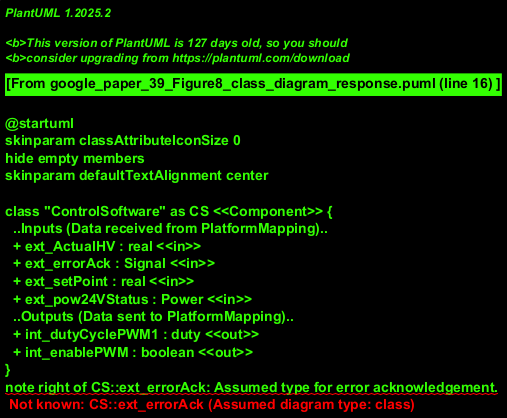

The diagram above was rendered by PlantUML. Its source (embedded in the PNG):
@startuml
skinparam classAttributeIconSize 0
hide empty members
skinparam defaultTextAlignment center

class "ControlSoftware" as CS <<Component>> {
  ..Inputs (Data received from PlatformMapping)..
  + ext_ActualHV : real <<in>>
  + ext_errorAck : Signal <<in>>
  + ext_setPoint : real <<in>>
  + ext_pow24VStatus : Power <<in>>
  ..Outputs (Data sent to PlatformMapping)..
  + int_dutyCyclePWM1 : duty <<out>>
  + int_enablePWM : boolean <<out>>
}
note right of CS::ext_errorAck: Assumed type for error acknowledgement.
note right of CS::ext_pow24VStatus: Enum Power {On, Off}.
note right of CS::int_dutyCyclePWM1: Assumed type, e.g., real.

class "PlatformMapping" as PM <<Component>> {
  ..Mapping Logic (conceptual methods)..
  {method} get_ext_ActualHV(RPActualHV_in: real) : real
  {method} calc_RPInputV_out(int_enablePWM: boolean, int_dutyCyclePWM1: duty) : real
  {method} get_ext_errorAck(RPerrorAck_in: Signal) : Signal
  {method} get_ext_setPoint(RPsetPoint_in: real) : real
  {method} get_ext_pow24VStatus(RPpow24V_in: Volt) : Power
}
note left of PM::calc_RPInputV_out
  if int_enablePWM = true
  then RPInputV_out = duty2volt(int_dutyCyclePWM1)
  else RPInputV_out = 0
  Assumes duty2volt() is available.
end note
note left of PM::get_ext_pow24VStatus
  if 18 <= RPpow24V_in <= 24
  then ext_pow24VStatus = On
  else ext_pow24VStatus = Off
end note

class "Platform" as P <<Component>> {
  ..Interface Ports..
  + RPActualHV_in : real <<out>>
  + RPInputV_out : real <<in>>
  + RPerrorAck_in : Signal <<out>>
  + RPsetPoint_in : real <<out>>
  + RPpow24V_in : Volt <<out>>
}
note right of P::RPActualHV_in: Output from Platform to PlatformMapping.
note right of P::RPInputV_out: Input to Platform from PlatformMapping.

class "PlatformModel" as PModel <<Subsystem>> {
  ..Internal State & I/O points..
  + RPActualHV : real
  + RPActualHV_out : real
  + RPerrorAck : Signal
  + RPsetPoint : real
  + RPpow24V : Volt
  ' RPInputV_out (from Platform) would drive actuators in the model.
}
note right of PModel::RPActualHV_out: Assumed (equal) to RPActualHV.
note "Human interaction affects RPerrorAck, RPsetPoint \n within Platform/PlatformModel." as HumanNote
HumanNote .left. PModel

CS <-right-> PM : data_streams
note on link
  CS sends PWM controls.
  PM sends mapped sensor data to CS.
end note
PM <-right-> P : data_streams
note on link
  PM sends calculated voltage (RPInputV_out) to P.
  P sends sensor readings (RPActualHV_in etc.) to PM.
end note
P *-- "1" PModel : contains >
note on link: Platform Model is realization of Platform's behavior.

@enduml